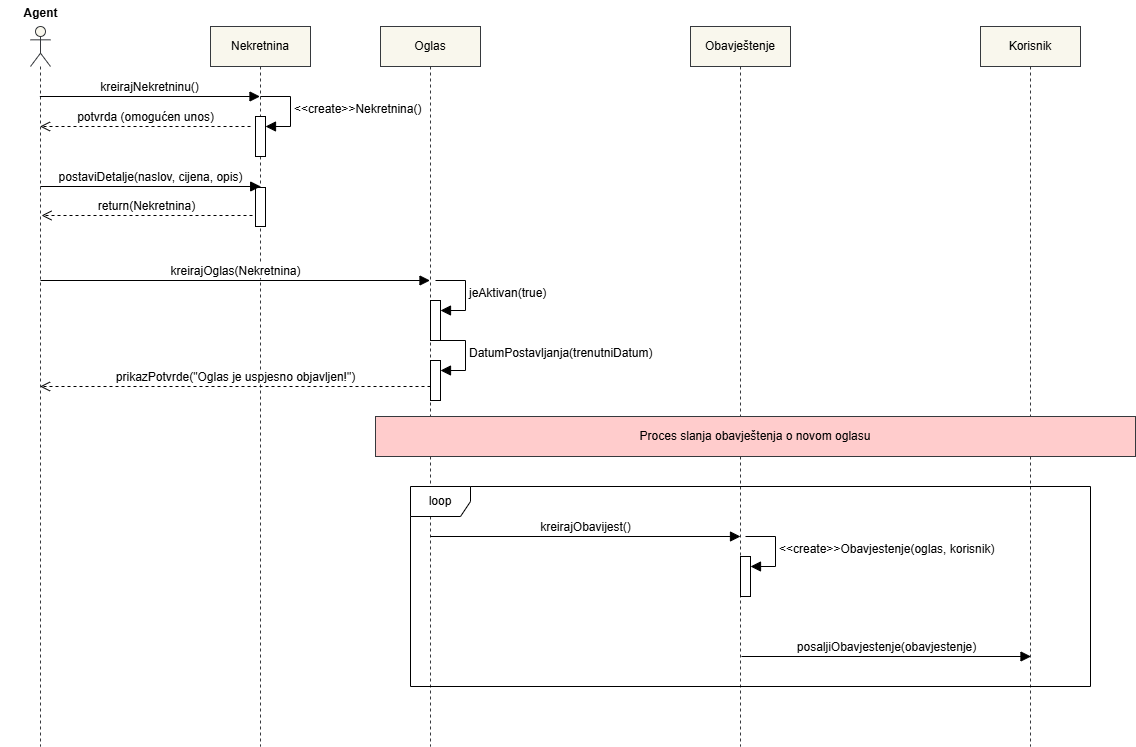

The diagram above was exported from draw.io. Its source (the exported page's mxGraphModel, read from the mxfile embedded in the PNG):
<mxGraphModel dx="1042" dy="562" grid="1" gridSize="10" guides="1" tooltips="1" connect="1" arrows="1" fold="1" page="1" pageScale="1" pageWidth="850" pageHeight="1100" math="0" shadow="0">
  <root>
    <mxCell id="0" />
    <mxCell id="1" parent="0" />
    <mxCell id="GtvPXkSQ3gpmz2PAPE6Y-7" value="Nekretnina" style="shape=umlLifeline;perimeter=lifelinePerimeter;whiteSpace=wrap;html=1;container=1;dropTarget=0;collapsible=0;recursiveResize=0;outlineConnect=0;portConstraint=eastwest;newEdgeStyle={&quot;curved&quot;:0,&quot;rounded&quot;:0};fillColor=#f9f7ed;strokeColor=#36393d;" parent="1" vertex="1">
      <mxGeometry x="260" y="106" width="100" height="720" as="geometry" />
    </mxCell>
    <mxCell id="GtvPXkSQ3gpmz2PAPE6Y-15" value="" style="html=1;points=[[0,0,0,0,5],[0,1,0,0,-5],[1,0,0,0,5],[1,1,0,0,-5]];perimeter=orthogonalPerimeter;outlineConnect=0;targetShapes=umlLifeline;portConstraint=eastwest;newEdgeStyle={&quot;curved&quot;:0,&quot;rounded&quot;:0};" parent="GtvPXkSQ3gpmz2PAPE6Y-7" vertex="1">
      <mxGeometry x="45" y="90" width="10" height="40" as="geometry" />
    </mxCell>
    <mxCell id="GtvPXkSQ3gpmz2PAPE6Y-16" value="&amp;lt;&amp;lt;create&amp;gt;&amp;gt;Nekretnina()" style="html=1;align=left;spacingLeft=2;endArrow=block;rounded=0;edgeStyle=orthogonalEdgeStyle;curved=0;rounded=0;fontSize=12;startSize=8;endSize=8;" parent="GtvPXkSQ3gpmz2PAPE6Y-7" target="GtvPXkSQ3gpmz2PAPE6Y-15" edge="1">
      <mxGeometry relative="1" as="geometry">
        <mxPoint x="50" y="70" as="sourcePoint" />
        <Array as="points">
          <mxPoint x="80" y="100" />
        </Array>
      </mxGeometry>
    </mxCell>
    <mxCell id="GtvPXkSQ3gpmz2PAPE6Y-22" value="" style="html=1;points=[[0,0,0,0,5],[0,1,0,0,-5],[1,0,0,0,5],[1,1,0,0,-5]];perimeter=orthogonalPerimeter;outlineConnect=0;targetShapes=umlLifeline;portConstraint=eastwest;newEdgeStyle={&quot;curved&quot;:0,&quot;rounded&quot;:0};" parent="GtvPXkSQ3gpmz2PAPE6Y-7" vertex="1">
      <mxGeometry x="45" y="161" width="10" height="39" as="geometry" />
    </mxCell>
    <mxCell id="GtvPXkSQ3gpmz2PAPE6Y-8" value="Oglas" style="shape=umlLifeline;perimeter=lifelinePerimeter;whiteSpace=wrap;html=1;container=1;dropTarget=0;collapsible=0;recursiveResize=0;outlineConnect=0;portConstraint=eastwest;newEdgeStyle={&quot;curved&quot;:0,&quot;rounded&quot;:0};fillColor=#f9f7ed;strokeColor=#36393d;" parent="1" vertex="1">
      <mxGeometry x="430" y="106" width="100" height="720" as="geometry" />
    </mxCell>
    <mxCell id="GtvPXkSQ3gpmz2PAPE6Y-20" value="" style="html=1;points=[[0,0,0,0,5],[0,1,0,0,-5],[1,0,0,0,5],[1,1,0,0,-5]];perimeter=orthogonalPerimeter;outlineConnect=0;targetShapes=umlLifeline;portConstraint=eastwest;newEdgeStyle={&quot;curved&quot;:0,&quot;rounded&quot;:0};" parent="GtvPXkSQ3gpmz2PAPE6Y-8" vertex="1">
      <mxGeometry x="50" y="274" width="10" height="40" as="geometry" />
    </mxCell>
    <mxCell id="GtvPXkSQ3gpmz2PAPE6Y-21" value="jeAktivan(true)" style="html=1;align=left;spacingLeft=2;endArrow=block;rounded=0;edgeStyle=orthogonalEdgeStyle;curved=0;rounded=0;fontSize=12;startSize=8;endSize=8;" parent="GtvPXkSQ3gpmz2PAPE6Y-8" target="GtvPXkSQ3gpmz2PAPE6Y-20" edge="1">
      <mxGeometry relative="1" as="geometry">
        <mxPoint x="55" y="254" as="sourcePoint" />
        <Array as="points">
          <mxPoint x="85" y="284" />
        </Array>
      </mxGeometry>
    </mxCell>
    <mxCell id="GtvPXkSQ3gpmz2PAPE6Y-24" value="" style="html=1;points=[[0,0,0,0,5],[0,1,0,0,-5],[1,0,0,0,5],[1,1,0,0,-5]];perimeter=orthogonalPerimeter;outlineConnect=0;targetShapes=umlLifeline;portConstraint=eastwest;newEdgeStyle={&quot;curved&quot;:0,&quot;rounded&quot;:0};" parent="GtvPXkSQ3gpmz2PAPE6Y-8" vertex="1">
      <mxGeometry x="50" y="334" width="10" height="40" as="geometry" />
    </mxCell>
    <mxCell id="GtvPXkSQ3gpmz2PAPE6Y-25" value="DatumPostavljanja(trenutniDatum)" style="html=1;align=left;spacingLeft=2;endArrow=block;rounded=0;edgeStyle=orthogonalEdgeStyle;curved=0;rounded=0;fontSize=12;startSize=8;endSize=8;" parent="GtvPXkSQ3gpmz2PAPE6Y-8" target="GtvPXkSQ3gpmz2PAPE6Y-24" edge="1">
      <mxGeometry relative="1" as="geometry">
        <mxPoint x="55" y="314" as="sourcePoint" />
        <Array as="points">
          <mxPoint x="85" y="344" />
        </Array>
      </mxGeometry>
    </mxCell>
    <mxCell id="GtvPXkSQ3gpmz2PAPE6Y-9" value="Obavještenje" style="shape=umlLifeline;perimeter=lifelinePerimeter;whiteSpace=wrap;html=1;container=1;dropTarget=0;collapsible=0;recursiveResize=0;outlineConnect=0;portConstraint=eastwest;newEdgeStyle={&quot;curved&quot;:0,&quot;rounded&quot;:0};fillColor=#f9f7ed;strokeColor=#36393d;" parent="1" vertex="1">
      <mxGeometry x="740" y="106" width="100" height="720" as="geometry" />
    </mxCell>
    <mxCell id="GtvPXkSQ3gpmz2PAPE6Y-11" value="" style="shape=umlLifeline;perimeter=lifelinePerimeter;whiteSpace=wrap;html=1;container=1;dropTarget=0;collapsible=0;recursiveResize=0;outlineConnect=0;portConstraint=eastwest;newEdgeStyle={&quot;curved&quot;:0,&quot;rounded&quot;:0};participant=umlActor;fillColor=#f9f7ed;strokeColor=#36393d;" parent="1" vertex="1">
      <mxGeometry x="80" y="106" width="20" height="720" as="geometry" />
    </mxCell>
    <mxCell id="GtvPXkSQ3gpmz2PAPE6Y-12" value="Agent" style="text;align=center;fontStyle=1;verticalAlign=middle;spacingLeft=3;spacingRight=3;strokeColor=none;rotatable=0;points=[[0,0.5],[1,0.5]];portConstraint=eastwest;html=1;" parent="1" vertex="1">
      <mxGeometry x="50" y="80" width="80" height="26" as="geometry" />
    </mxCell>
    <mxCell id="GtvPXkSQ3gpmz2PAPE6Y-13" value="kreirajNekretninu()" style="html=1;verticalAlign=bottom;endArrow=block;curved=0;rounded=0;fontSize=12;startSize=8;endSize=8;" parent="1" edge="1">
      <mxGeometry width="80" relative="1" as="geometry">
        <mxPoint x="89.32352941176487" y="176" as="sourcePoint" />
        <mxPoint x="309.49999999999955" y="176" as="targetPoint" />
      </mxGeometry>
    </mxCell>
    <mxCell id="GtvPXkSQ3gpmz2PAPE6Y-14" value="Korisnik" style="shape=umlLifeline;perimeter=lifelinePerimeter;whiteSpace=wrap;html=1;container=1;dropTarget=0;collapsible=0;recursiveResize=0;outlineConnect=0;portConstraint=eastwest;newEdgeStyle={&quot;curved&quot;:0,&quot;rounded&quot;:0};fillColor=#f9f7ed;strokeColor=#36393d;" parent="1" vertex="1">
      <mxGeometry x="1030" y="106" width="100" height="720" as="geometry" />
    </mxCell>
    <mxCell id="GtvPXkSQ3gpmz2PAPE6Y-17" value="potvrda (omogućen unos)" style="html=1;verticalAlign=bottom;endArrow=open;dashed=1;endSize=8;curved=0;rounded=0;fontSize=12;" parent="1" target="GtvPXkSQ3gpmz2PAPE6Y-11" edge="1">
      <mxGeometry relative="1" as="geometry">
        <mxPoint x="300" y="206" as="sourcePoint" />
        <mxPoint x="220" y="206" as="targetPoint" />
      </mxGeometry>
    </mxCell>
    <mxCell id="GtvPXkSQ3gpmz2PAPE6Y-18" value="postaviDetalje(naslov, cijena, opis)" style="html=1;verticalAlign=bottom;endArrow=block;curved=0;rounded=0;fontSize=12;startSize=8;endSize=8;" parent="1" edge="1">
      <mxGeometry width="80" relative="1" as="geometry">
        <mxPoint x="90" y="266" as="sourcePoint" />
        <mxPoint x="310.1764705882347" y="266" as="targetPoint" />
      </mxGeometry>
    </mxCell>
    <mxCell id="GtvPXkSQ3gpmz2PAPE6Y-19" value="kreirajOglas(Nekretnina)" style="html=1;verticalAlign=bottom;endArrow=block;curved=0;rounded=0;fontSize=12;startSize=8;endSize=8;" parent="1" edge="1">
      <mxGeometry width="80" relative="1" as="geometry">
        <mxPoint x="90" y="360" as="sourcePoint" />
        <mxPoint x="479.49999999999955" y="360" as="targetPoint" />
      </mxGeometry>
    </mxCell>
    <mxCell id="GtvPXkSQ3gpmz2PAPE6Y-23" value="return(Nekretnina)" style="html=1;verticalAlign=bottom;endArrow=open;dashed=1;endSize=8;curved=0;rounded=0;fontSize=12;" parent="1" edge="1">
      <mxGeometry relative="1" as="geometry">
        <mxPoint x="302" y="295" as="sourcePoint" />
        <mxPoint x="91" y="295" as="targetPoint" />
      </mxGeometry>
    </mxCell>
    <mxCell id="GtvPXkSQ3gpmz2PAPE6Y-26" value="prikazPotvrde(&quot;Oglas je uspjesno objavljen!&quot;)" style="html=1;verticalAlign=bottom;endArrow=open;dashed=1;endSize=8;curved=0;rounded=0;fontSize=12;" parent="1" target="GtvPXkSQ3gpmz2PAPE6Y-11" edge="1">
      <mxGeometry relative="1" as="geometry">
        <mxPoint x="480" y="466" as="sourcePoint" />
        <mxPoint x="400" y="466" as="targetPoint" />
      </mxGeometry>
    </mxCell>
    <mxCell id="GtvPXkSQ3gpmz2PAPE6Y-27" value="Proces slanja obavještenja o novom oglasu" style="html=1;whiteSpace=wrap;fillColor=#ffcccc;strokeColor=#36393d;" parent="1" vertex="1">
      <mxGeometry x="425" y="496" width="760" height="40" as="geometry" />
    </mxCell>
    <mxCell id="GtvPXkSQ3gpmz2PAPE6Y-29" value="loop" style="shape=umlFrame;whiteSpace=wrap;html=1;pointerEvents=0;" parent="1" vertex="1">
      <mxGeometry x="460" y="566" width="680" height="200" as="geometry" />
    </mxCell>
    <mxCell id="GtvPXkSQ3gpmz2PAPE6Y-30" value="kreirajObavijest()" style="html=1;verticalAlign=bottom;endArrow=block;curved=0;rounded=0;fontSize=12;startSize=8;endSize=8;" parent="1" edge="1">
      <mxGeometry width="80" relative="1" as="geometry">
        <mxPoint x="480" y="616" as="sourcePoint" />
        <mxPoint x="790" y="616" as="targetPoint" />
      </mxGeometry>
    </mxCell>
    <mxCell id="GtvPXkSQ3gpmz2PAPE6Y-31" value="" style="html=1;points=[[0,0,0,0,5],[0,1,0,0,-5],[1,0,0,0,5],[1,1,0,0,-5]];perimeter=orthogonalPerimeter;outlineConnect=0;targetShapes=umlLifeline;portConstraint=eastwest;newEdgeStyle={&quot;curved&quot;:0,&quot;rounded&quot;:0};" parent="1" vertex="1">
      <mxGeometry x="790" y="636" width="10" height="40" as="geometry" />
    </mxCell>
    <mxCell id="GtvPXkSQ3gpmz2PAPE6Y-32" value="&amp;lt;&amp;lt;create&amp;gt;&amp;gt;Obavjestenje(oglas, korisnik)" style="html=1;align=left;spacingLeft=2;endArrow=block;rounded=0;edgeStyle=orthogonalEdgeStyle;curved=0;rounded=0;fontSize=12;startSize=8;endSize=8;" parent="1" target="GtvPXkSQ3gpmz2PAPE6Y-31" edge="1">
      <mxGeometry relative="1" as="geometry">
        <mxPoint x="795" y="616" as="sourcePoint" />
        <Array as="points">
          <mxPoint x="825" y="646" />
        </Array>
      </mxGeometry>
    </mxCell>
    <mxCell id="GtvPXkSQ3gpmz2PAPE6Y-36" value="posaljiObavjestenje(obavjestenje)" style="html=1;verticalAlign=bottom;endArrow=block;curved=0;rounded=0;fontSize=12;startSize=8;endSize=8;" parent="1" edge="1">
      <mxGeometry width="80" relative="1" as="geometry">
        <mxPoint x="791" y="736" as="sourcePoint" />
        <mxPoint x="1080.5" y="736" as="targetPoint" />
      </mxGeometry>
    </mxCell>
  </root>
</mxGraphModel>